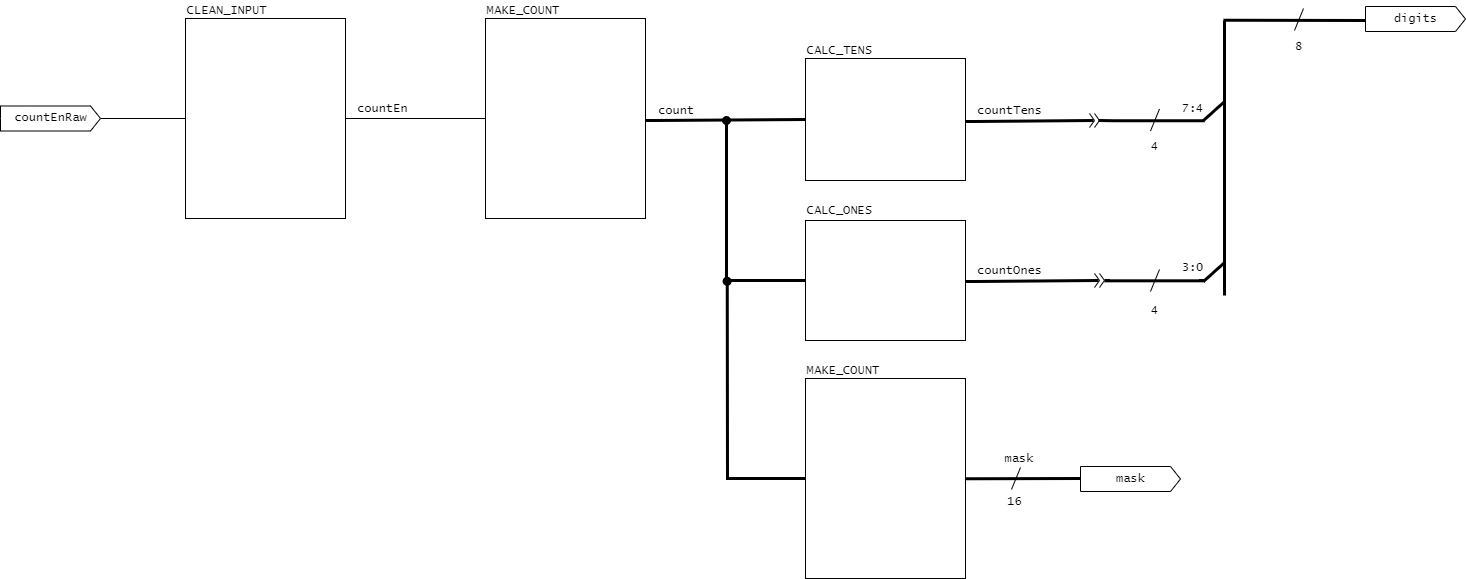

The diagram above was exported from draw.io. Its source (the exported page's mxGraphModel, read from the mxfile embedded in the PNG):
<mxGraphModel dx="555" dy="965" grid="1" gridSize="10" guides="1" tooltips="1" connect="1" arrows="1" fold="1" page="1" pageScale="1" pageWidth="850" pageHeight="1100" math="0" shadow="0">
  <root>
    <mxCell id="0" />
    <mxCell id="1" parent="0" />
    <mxCell id="-pjz0rkaRmibch_E9_K_-4" style="edgeStyle=orthogonalEdgeStyle;rounded=0;orthogonalLoop=1;jettySize=auto;html=1;exitX=1;exitY=0.5;exitDx=0;exitDy=0;exitPerimeter=0;endArrow=none;endFill=0;fontStyle=0" parent="1" source="-pjz0rkaRmibch_E9_K_-3" target="-pjz0rkaRmibch_E9_K_-1" edge="1">
      <mxGeometry relative="1" as="geometry">
        <mxPoint x="230.08000000000004" y="158.5000000000001" as="targetPoint" />
      </mxGeometry>
    </mxCell>
    <mxCell id="-pjz0rkaRmibch_E9_K_-14" style="edgeStyle=orthogonalEdgeStyle;rounded=0;orthogonalLoop=1;jettySize=auto;html=1;exitX=1;exitY=0.5;exitDx=0;exitDy=0;entryX=0;entryY=0.5;entryDx=0;entryDy=0;endArrow=none;endFill=0;fontStyle=0" parent="1" source="-pjz0rkaRmibch_E9_K_-1" target="-pjz0rkaRmibch_E9_K_-5" edge="1">
      <mxGeometry relative="1" as="geometry" />
    </mxCell>
    <mxCell id="-pjz0rkaRmibch_E9_K_-1" value="" style="rounded=0;whiteSpace=wrap;html=1;fontStyle=0" parent="1" vertex="1">
      <mxGeometry x="225" y="58" width="160" height="200" as="geometry" />
    </mxCell>
    <mxCell id="-pjz0rkaRmibch_E9_K_-2" value="CLEAN_INPUT" style="text;html=1;align=left;verticalAlign=bottom;whiteSpace=wrap;rounded=0;fontFamily=Lucida Console;fontStyle=0" parent="1" vertex="1">
      <mxGeometry x="225" y="40" width="160" height="20" as="geometry" />
    </mxCell>
    <mxCell id="-pjz0rkaRmibch_E9_K_-3" value="countEnRaw" style="html=1;shadow=0;dashed=0;align=center;verticalAlign=middle;shape=mxgraph.arrows2.arrow;dy=0;dx=10;notch=0;fontFamily=Lucida Console;fontStyle=0" parent="1" vertex="1">
      <mxGeometry x="40" y="145.5" width="100" height="25" as="geometry" />
    </mxCell>
    <mxCell id="-pjz0rkaRmibch_E9_K_-5" value="" style="rounded=0;whiteSpace=wrap;html=1;fontStyle=0" parent="1" vertex="1">
      <mxGeometry x="525" y="58" width="160" height="200" as="geometry" />
    </mxCell>
    <mxCell id="-pjz0rkaRmibch_E9_K_-6" value="MAKE_COUNT" style="text;html=1;align=left;verticalAlign=bottom;whiteSpace=wrap;rounded=0;fontFamily=Lucida Console;fontStyle=0" parent="1" vertex="1">
      <mxGeometry x="525" y="40" width="160" height="20" as="geometry" />
    </mxCell>
    <mxCell id="-pjz0rkaRmibch_E9_K_-7" value="" style="rounded=0;whiteSpace=wrap;html=1;fontStyle=0" parent="1" vertex="1">
      <mxGeometry x="845" y="98" width="160" height="122" as="geometry" />
    </mxCell>
    <mxCell id="-pjz0rkaRmibch_E9_K_-8" value="CALC_TENS" style="text;html=1;align=left;verticalAlign=bottom;whiteSpace=wrap;rounded=0;fontFamily=Lucida Console;fontStyle=0" parent="1" vertex="1">
      <mxGeometry x="845" y="80" width="160" height="20" as="geometry" />
    </mxCell>
    <mxCell id="-pjz0rkaRmibch_E9_K_-13" style="edgeStyle=orthogonalEdgeStyle;rounded=0;orthogonalLoop=1;jettySize=auto;html=1;exitX=0;exitY=0.5;exitDx=0;exitDy=0;entryX=1;entryY=1;entryDx=0;entryDy=0;endArrow=oval;endFill=1;strokeWidth=3;fontStyle=0" parent="1" source="-pjz0rkaRmibch_E9_K_-9" target="-pjz0rkaRmibch_E9_K_-12" edge="1">
      <mxGeometry relative="1" as="geometry" />
    </mxCell>
    <mxCell id="-pjz0rkaRmibch_E9_K_-9" value="" style="rounded=0;whiteSpace=wrap;html=1;fontStyle=0" parent="1" vertex="1">
      <mxGeometry x="845" y="260" width="160" height="120" as="geometry" />
    </mxCell>
    <mxCell id="-pjz0rkaRmibch_E9_K_-10" value="CALC_ONES" style="text;html=1;align=left;verticalAlign=bottom;whiteSpace=wrap;rounded=0;fontFamily=Lucida Console;fontStyle=0" parent="1" vertex="1">
      <mxGeometry x="845" y="240" width="160" height="20" as="geometry" />
    </mxCell>
    <mxCell id="-pjz0rkaRmibch_E9_K_-11" value="" style="endArrow=none;html=1;rounded=0;entryX=0;entryY=0.5;entryDx=0;entryDy=0;strokeWidth=3;fontStyle=0" parent="1" target="-pjz0rkaRmibch_E9_K_-7" edge="1">
      <mxGeometry width="50" height="50" relative="1" as="geometry">
        <mxPoint x="685" y="160" as="sourcePoint" />
        <mxPoint x="785" y="160" as="targetPoint" />
        <Array as="points">
          <mxPoint x="695" y="160" />
        </Array>
      </mxGeometry>
    </mxCell>
    <mxCell id="-pjz0rkaRmibch_E9_K_-12" value="count" style="text;html=1;align=left;verticalAlign=bottom;whiteSpace=wrap;rounded=0;fontFamily=Lucida Console;fontStyle=0" parent="1" vertex="1">
      <mxGeometry x="696" y="140" width="70" height="20" as="geometry" />
    </mxCell>
    <mxCell id="-pjz0rkaRmibch_E9_K_-15" value="" style="endArrow=none;html=1;rounded=0;strokeWidth=3;fontStyle=0" parent="1" edge="1">
      <mxGeometry width="50" height="50" relative="1" as="geometry">
        <mxPoint x="1005" y="161" as="sourcePoint" />
        <mxPoint x="1133" y="160" as="targetPoint" />
        <Array as="points">
          <mxPoint x="1015" y="161" />
        </Array>
      </mxGeometry>
    </mxCell>
    <mxCell id="-pjz0rkaRmibch_E9_K_-16" value="countTens" style="text;html=1;align=left;verticalAlign=bottom;whiteSpace=wrap;rounded=0;fontFamily=Lucida Console;fontStyle=0" parent="1" vertex="1">
      <mxGeometry x="1015" y="140" width="70" height="20" as="geometry" />
    </mxCell>
    <mxCell id="-pjz0rkaRmibch_E9_K_-23" value="" style="endArrow=none;html=1;rounded=0;strokeWidth=3;fontStyle=0" parent="1" edge="1">
      <mxGeometry width="50" height="50" relative="1" as="geometry">
        <mxPoint x="1138" y="160" as="sourcePoint" />
        <mxPoint x="1244" y="160.32000000000005" as="targetPoint" />
        <Array as="points">
          <mxPoint x="1154" y="160.32000000000005" />
        </Array>
      </mxGeometry>
    </mxCell>
    <mxCell id="-pjz0rkaRmibch_E9_K_-26" value="4" style="text;html=1;align=center;verticalAlign=bottom;whiteSpace=wrap;rounded=0;fontFamily=Lucida Console;fontStyle=0" parent="1" vertex="1">
      <mxGeometry x="1164" y="175.5" width="61" height="20" as="geometry" />
    </mxCell>
    <mxCell id="-pjz0rkaRmibch_E9_K_-27" value="" style="endArrow=none;html=1;rounded=0;strokeWidth=3;fontStyle=0" parent="1" edge="1">
      <mxGeometry width="50" height="50" relative="1" as="geometry">
        <mxPoint x="1005" y="321" as="sourcePoint" />
        <mxPoint x="1138" y="320" as="targetPoint" />
        <Array as="points">
          <mxPoint x="1015" y="321" />
        </Array>
      </mxGeometry>
    </mxCell>
    <mxCell id="-pjz0rkaRmibch_E9_K_-28" value="countOnes" style="text;html=1;align=left;verticalAlign=bottom;whiteSpace=wrap;rounded=0;fontFamily=Lucida Console;fontStyle=0" parent="1" vertex="1">
      <mxGeometry x="1015" y="300" width="70" height="20" as="geometry" />
    </mxCell>
    <mxCell id="-pjz0rkaRmibch_E9_K_-33" value="" style="endArrow=none;html=1;rounded=0;strokeWidth=3;fontStyle=0" parent="1" edge="1">
      <mxGeometry width="50" height="50" relative="1" as="geometry">
        <mxPoint x="1144" y="320.32000000000005" as="sourcePoint" />
        <mxPoint x="1244" y="320.32000000000005" as="targetPoint" />
        <Array as="points">
          <mxPoint x="1154" y="320.32000000000005" />
        </Array>
      </mxGeometry>
    </mxCell>
    <mxCell id="-pjz0rkaRmibch_E9_K_-35" value="4" style="text;html=1;align=center;verticalAlign=bottom;whiteSpace=wrap;rounded=0;fontFamily=Lucida Console;fontStyle=0" parent="1" vertex="1">
      <mxGeometry x="1164" y="340" width="61" height="20" as="geometry" />
    </mxCell>
    <mxCell id="-pjz0rkaRmibch_E9_K_-36" value="" style="endArrow=none;html=1;rounded=0;strokeWidth=3;fontStyle=0" parent="1" edge="1">
      <mxGeometry width="50" height="50" relative="1" as="geometry">
        <mxPoint x="1243" y="160" as="sourcePoint" />
        <mxPoint x="1263" y="142" as="targetPoint" />
      </mxGeometry>
    </mxCell>
    <mxCell id="-pjz0rkaRmibch_E9_K_-37" value="" style="endArrow=none;html=1;rounded=0;strokeWidth=3;fontStyle=0" parent="1" edge="1">
      <mxGeometry width="50" height="50" relative="1" as="geometry">
        <mxPoint x="1243" y="321" as="sourcePoint" />
        <mxPoint x="1263" y="303" as="targetPoint" />
      </mxGeometry>
    </mxCell>
    <mxCell id="-pjz0rkaRmibch_E9_K_-38" value="" style="endArrow=none;html=1;rounded=0;strokeWidth=3;fontStyle=0" parent="1" edge="1">
      <mxGeometry width="50" height="50" relative="1" as="geometry">
        <mxPoint x="1264" y="335" as="sourcePoint" />
        <mxPoint x="1264" y="60" as="targetPoint" />
      </mxGeometry>
    </mxCell>
    <mxCell id="-pjz0rkaRmibch_E9_K_-39" value="" style="endArrow=none;html=1;rounded=0;strokeWidth=3;fontStyle=0" parent="1" edge="1">
      <mxGeometry width="50" height="50" relative="1" as="geometry">
        <mxPoint x="1263" y="59.82000000000005" as="sourcePoint" />
        <mxPoint x="1405" y="60" as="targetPoint" />
        <Array as="points">
          <mxPoint x="1273" y="59.82000000000005" />
        </Array>
      </mxGeometry>
    </mxCell>
    <mxCell id="-pjz0rkaRmibch_E9_K_-41" value="8" style="text;html=1;align=center;verticalAlign=bottom;whiteSpace=wrap;rounded=0;fontFamily=Lucida Console;fontStyle=0" parent="1" vertex="1">
      <mxGeometry x="1308" y="75.5" width="61" height="20" as="geometry" />
    </mxCell>
    <mxCell id="-pjz0rkaRmibch_E9_K_-43" value="digits" style="html=1;shadow=0;dashed=0;align=center;verticalAlign=middle;shape=mxgraph.arrows2.arrow;dy=0;dx=10;notch=0;fontFamily=Lucida Console;fontStyle=0" parent="1" vertex="1">
      <mxGeometry x="1405" y="46" width="100" height="25" as="geometry" />
    </mxCell>
    <mxCell id="-pjz0rkaRmibch_E9_K_-44" value="7:4" style="text;html=1;align=center;verticalAlign=bottom;whiteSpace=wrap;rounded=0;fontFamily=Lucida Console;fontStyle=0" parent="1" vertex="1">
      <mxGeometry x="1202" y="137.5" width="61" height="20" as="geometry" />
    </mxCell>
    <mxCell id="-pjz0rkaRmibch_E9_K_-46" value="3:0" style="text;html=1;align=center;verticalAlign=bottom;whiteSpace=wrap;rounded=0;fontFamily=Lucida Console;fontStyle=0" parent="1" vertex="1">
      <mxGeometry x="1202" y="297" width="61" height="20" as="geometry" />
    </mxCell>
    <mxCell id="-pjz0rkaRmibch_E9_K_-47" value="&lt;span style=&quot;&quot;&gt;countEn&lt;/span&gt;" style="text;html=1;align=left;verticalAlign=bottom;whiteSpace=wrap;rounded=0;fontFamily=Lucida Console;fontStyle=0" parent="1" vertex="1">
      <mxGeometry x="395" y="137.5" width="70" height="20" as="geometry" />
    </mxCell>
    <mxCell id="J_qNCnFpd20M9ctgEOp4-4" value="" style="endArrow=none;html=1;rounded=0;strokeWidth=1;fontStyle=0" parent="1" edge="1">
      <mxGeometry width="50" height="50" relative="1" as="geometry">
        <mxPoint x="1190" y="170.5" as="sourcePoint" />
        <mxPoint x="1199" y="148.5" as="targetPoint" />
      </mxGeometry>
    </mxCell>
    <mxCell id="J_qNCnFpd20M9ctgEOp4-6" value="" style="endArrow=none;html=1;rounded=0;strokeWidth=1;fontStyle=0" parent="1" edge="1">
      <mxGeometry width="50" height="50" relative="1" as="geometry">
        <mxPoint x="1190" y="331" as="sourcePoint" />
        <mxPoint x="1199" y="309" as="targetPoint" />
      </mxGeometry>
    </mxCell>
    <mxCell id="J_qNCnFpd20M9ctgEOp4-9" value="" style="endArrow=none;html=1;rounded=0;strokeWidth=1;fontStyle=0" parent="1" edge="1">
      <mxGeometry width="50" height="50" relative="1" as="geometry">
        <mxPoint x="1334" y="70" as="sourcePoint" />
        <mxPoint x="1343" y="48" as="targetPoint" />
      </mxGeometry>
    </mxCell>
    <mxCell id="J_qNCnFpd20M9ctgEOp4-14" value="" style="group;fontStyle=0" parent="1" vertex="1" connectable="0">
      <mxGeometry x="1129" y="153" width="10" height="14" as="geometry" />
    </mxCell>
    <mxCell id="-pjz0rkaRmibch_E9_K_-19" value="" style="endArrow=none;html=1;rounded=0;strokeWidth=1;fontStyle=0" parent="J_qNCnFpd20M9ctgEOp4-14" edge="1">
      <mxGeometry width="50" height="50" relative="1" as="geometry">
        <mxPoint y="14" as="sourcePoint" />
        <mxPoint x="5" y="7" as="targetPoint" />
      </mxGeometry>
    </mxCell>
    <mxCell id="-pjz0rkaRmibch_E9_K_-20" value="" style="endArrow=none;html=1;rounded=0;strokeWidth=1;fontStyle=0" parent="J_qNCnFpd20M9ctgEOp4-14" edge="1">
      <mxGeometry width="50" height="50" relative="1" as="geometry">
        <mxPoint as="sourcePoint" />
        <mxPoint x="5" y="7" as="targetPoint" />
      </mxGeometry>
    </mxCell>
    <mxCell id="J_qNCnFpd20M9ctgEOp4-12" value="" style="endArrow=none;html=1;rounded=0;strokeWidth=1;fontStyle=0" parent="J_qNCnFpd20M9ctgEOp4-14" edge="1">
      <mxGeometry width="50" height="50" relative="1" as="geometry">
        <mxPoint x="5" y="14" as="sourcePoint" />
        <mxPoint x="10" y="7" as="targetPoint" />
      </mxGeometry>
    </mxCell>
    <mxCell id="J_qNCnFpd20M9ctgEOp4-13" value="" style="endArrow=none;html=1;rounded=0;strokeWidth=1;fontStyle=0" parent="J_qNCnFpd20M9ctgEOp4-14" edge="1">
      <mxGeometry width="50" height="50" relative="1" as="geometry">
        <mxPoint x="5" as="sourcePoint" />
        <mxPoint x="10" y="7" as="targetPoint" />
      </mxGeometry>
    </mxCell>
    <mxCell id="J_qNCnFpd20M9ctgEOp4-15" value="" style="group;fontStyle=0" parent="1" vertex="1" connectable="0">
      <mxGeometry x="1134" y="313" width="10" height="14" as="geometry" />
    </mxCell>
    <mxCell id="J_qNCnFpd20M9ctgEOp4-16" value="" style="endArrow=none;html=1;rounded=0;strokeWidth=1;fontStyle=0" parent="J_qNCnFpd20M9ctgEOp4-15" edge="1">
      <mxGeometry width="50" height="50" relative="1" as="geometry">
        <mxPoint y="14" as="sourcePoint" />
        <mxPoint x="5" y="7" as="targetPoint" />
      </mxGeometry>
    </mxCell>
    <mxCell id="J_qNCnFpd20M9ctgEOp4-17" value="" style="endArrow=none;html=1;rounded=0;strokeWidth=1;fontStyle=0" parent="J_qNCnFpd20M9ctgEOp4-15" edge="1">
      <mxGeometry width="50" height="50" relative="1" as="geometry">
        <mxPoint as="sourcePoint" />
        <mxPoint x="5" y="7" as="targetPoint" />
      </mxGeometry>
    </mxCell>
    <mxCell id="J_qNCnFpd20M9ctgEOp4-18" value="" style="endArrow=none;html=1;rounded=0;strokeWidth=1;fontStyle=0" parent="J_qNCnFpd20M9ctgEOp4-15" edge="1">
      <mxGeometry width="50" height="50" relative="1" as="geometry">
        <mxPoint x="5" y="14" as="sourcePoint" />
        <mxPoint x="10" y="7" as="targetPoint" />
      </mxGeometry>
    </mxCell>
    <mxCell id="J_qNCnFpd20M9ctgEOp4-19" value="" style="endArrow=none;html=1;rounded=0;strokeWidth=1;fontStyle=0" parent="J_qNCnFpd20M9ctgEOp4-15" edge="1">
      <mxGeometry width="50" height="50" relative="1" as="geometry">
        <mxPoint x="5" as="sourcePoint" />
        <mxPoint x="10" y="7" as="targetPoint" />
      </mxGeometry>
    </mxCell>
    <mxCell id="EFJQyNqaosxOXWlHlTui-3" style="edgeStyle=orthogonalEdgeStyle;rounded=0;orthogonalLoop=1;jettySize=auto;html=1;exitX=0;exitY=0.5;exitDx=0;exitDy=0;startArrow=none;startFill=0;strokeWidth=3;endArrow=oval;endFill=1;fontStyle=0" parent="1" source="EFJQyNqaosxOXWlHlTui-1" edge="1">
      <mxGeometry relative="1" as="geometry">
        <mxPoint x="766.6216216216216" y="320.78378378378375" as="targetPoint" />
      </mxGeometry>
    </mxCell>
    <mxCell id="EFJQyNqaosxOXWlHlTui-1" value="" style="rounded=0;whiteSpace=wrap;html=1;fontStyle=0" parent="1" vertex="1">
      <mxGeometry x="845" y="418" width="160" height="200" as="geometry" />
    </mxCell>
    <mxCell id="EFJQyNqaosxOXWlHlTui-2" value="MAKE_COUNT" style="text;html=1;align=left;verticalAlign=bottom;whiteSpace=wrap;rounded=0;fontFamily=Lucida Console;fontStyle=0" parent="1" vertex="1">
      <mxGeometry x="845" y="400" width="160" height="20" as="geometry" />
    </mxCell>
    <mxCell id="EFJQyNqaosxOXWlHlTui-4" value="" style="endArrow=none;html=1;rounded=0;strokeWidth=3;fontStyle=0" parent="1" edge="1">
      <mxGeometry width="50" height="50" relative="1" as="geometry">
        <mxPoint x="1005" y="518.32" as="sourcePoint" />
        <mxPoint x="1120" y="518" as="targetPoint" />
        <Array as="points">
          <mxPoint x="1015" y="518.32" />
        </Array>
      </mxGeometry>
    </mxCell>
    <mxCell id="EFJQyNqaosxOXWlHlTui-5" value="" style="endArrow=none;html=1;rounded=0;strokeWidth=1;fontStyle=0" parent="1" edge="1">
      <mxGeometry width="50" height="50" relative="1" as="geometry">
        <mxPoint x="1051" y="529" as="sourcePoint" />
        <mxPoint x="1060" y="507" as="targetPoint" />
      </mxGeometry>
    </mxCell>
    <mxCell id="EFJQyNqaosxOXWlHlTui-6" value="16" style="text;html=1;align=center;verticalAlign=bottom;whiteSpace=wrap;rounded=0;fontFamily=Lucida Console;fontStyle=0" parent="1" vertex="1">
      <mxGeometry x="1024" y="531" width="61" height="20" as="geometry" />
    </mxCell>
    <mxCell id="EFJQyNqaosxOXWlHlTui-7" value="mask" style="text;html=1;align=center;verticalAlign=bottom;whiteSpace=wrap;rounded=0;fontFamily=Lucida Console;fontStyle=0" parent="1" vertex="1">
      <mxGeometry x="1024" y="488" width="70" height="20" as="geometry" />
    </mxCell>
    <mxCell id="EFJQyNqaosxOXWlHlTui-9" value="mask" style="html=1;shadow=0;dashed=0;align=center;verticalAlign=middle;shape=mxgraph.arrows2.arrow;dy=0;dx=10;notch=0;fontFamily=Lucida Console;fontStyle=0" parent="1" vertex="1">
      <mxGeometry x="1120" y="506" width="100" height="25" as="geometry" />
    </mxCell>
  </root>
</mxGraphModel>